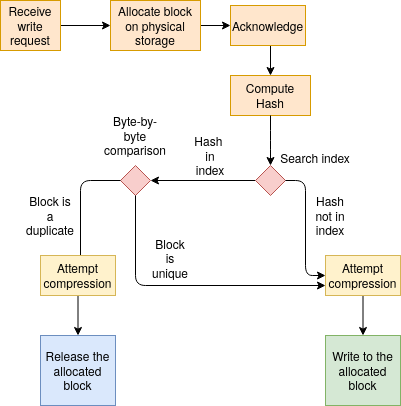

The diagram above was exported from draw.io. Its source (the exported page's mxGraphModel, read from the mxfile embedded in the PNG):
<mxGraphModel dx="974" dy="547" grid="1" gridSize="10" guides="1" tooltips="1" connect="1" arrows="1" fold="1" page="1" pageScale="1" pageWidth="850" pageHeight="1100" math="0" shadow="0">
  <root>
    <mxCell id="0" />
    <mxCell id="1" parent="0" />
    <mxCell id="LFqBLithzVzqLxVW4b6o-4" style="edgeStyle=orthogonalEdgeStyle;rounded=0;orthogonalLoop=1;jettySize=auto;html=1;exitX=0.5;exitY=1;exitDx=0;exitDy=0;entryX=0.5;entryY=0;entryDx=0;entryDy=0;" edge="1" parent="1" source="GB9pUa-WQcR2xrGbnqlr-2" target="GB9pUa-WQcR2xrGbnqlr-5">
      <mxGeometry relative="1" as="geometry" />
    </mxCell>
    <mxCell id="GB9pUa-WQcR2xrGbnqlr-2" value="Acknowledge" style="rounded=0;whiteSpace=wrap;html=1;fillColor=#ffe6cc;strokeColor=#d79b00;" parent="1" vertex="1">
      <mxGeometry x="270" y="150" width="75" height="40" as="geometry" />
    </mxCell>
    <mxCell id="LFqBLithzVzqLxVW4b6o-3" style="edgeStyle=orthogonalEdgeStyle;rounded=0;orthogonalLoop=1;jettySize=auto;html=1;exitX=1;exitY=0.5;exitDx=0;exitDy=0;entryX=0;entryY=0.5;entryDx=0;entryDy=0;" edge="1" parent="1" source="GB9pUa-WQcR2xrGbnqlr-4" target="GB9pUa-WQcR2xrGbnqlr-2">
      <mxGeometry relative="1" as="geometry" />
    </mxCell>
    <mxCell id="GB9pUa-WQcR2xrGbnqlr-4" value="Allocate block on physical storage" style="rounded=0;whiteSpace=wrap;html=1;fillColor=#ffe6cc;strokeColor=#d79b00;" parent="1" vertex="1">
      <mxGeometry x="150" y="145" width="90" height="50" as="geometry" />
    </mxCell>
    <mxCell id="GB9pUa-WQcR2xrGbnqlr-5" value="&lt;div&gt;Compute Hash&lt;/div&gt;" style="rounded=0;whiteSpace=wrap;html=1;fillColor=#ffe6cc;strokeColor=#d79b00;" parent="1" vertex="1">
      <mxGeometry x="270" y="220" width="80" height="40" as="geometry" />
    </mxCell>
    <mxCell id="GB9pUa-WQcR2xrGbnqlr-6" style="edgeStyle=orthogonalEdgeStyle;rounded=0;orthogonalLoop=1;jettySize=auto;html=1;exitX=0;exitY=0.5;exitDx=0;exitDy=0;entryX=1;entryY=0.5;entryDx=0;entryDy=0;" parent="1" source="GB9pUa-WQcR2xrGbnqlr-7" target="GB9pUa-WQcR2xrGbnqlr-14" edge="1">
      <mxGeometry relative="1" as="geometry" />
    </mxCell>
    <mxCell id="GB9pUa-WQcR2xrGbnqlr-7" value="" style="rhombus;whiteSpace=wrap;html=1;fillColor=#f8cecc;strokeColor=#b85450;" parent="1" vertex="1">
      <mxGeometry x="295" y="310" width="30" height="30" as="geometry" />
    </mxCell>
    <mxCell id="GB9pUa-WQcR2xrGbnqlr-8" style="edgeStyle=orthogonalEdgeStyle;rounded=0;orthogonalLoop=1;jettySize=auto;html=1;exitX=0.5;exitY=1;exitDx=0;exitDy=0;entryX=0.5;entryY=0;entryDx=0;entryDy=0;" parent="1" source="GB9pUa-WQcR2xrGbnqlr-9" target="GB9pUa-WQcR2xrGbnqlr-13" edge="1">
      <mxGeometry relative="1" as="geometry" />
    </mxCell>
    <mxCell id="GB9pUa-WQcR2xrGbnqlr-9" value="Attempt compression" style="rounded=0;whiteSpace=wrap;html=1;fillColor=#fff2cc;strokeColor=#d6b656;" parent="1" vertex="1">
      <mxGeometry x="365" y="400" width="75" height="40" as="geometry" />
    </mxCell>
    <mxCell id="GB9pUa-WQcR2xrGbnqlr-10" value="" style="edgeStyle=elbowEdgeStyle;elbow=horizontal;endArrow=classic;html=1;exitX=1;exitY=0.5;exitDx=0;exitDy=0;entryX=0;entryY=0.5;entryDx=0;entryDy=0;" parent="1" source="GB9pUa-WQcR2xrGbnqlr-7" target="GB9pUa-WQcR2xrGbnqlr-9" edge="1">
      <mxGeometry width="50" height="50" relative="1" as="geometry">
        <mxPoint x="370" y="330" as="sourcePoint" />
        <mxPoint x="420" y="280" as="targetPoint" />
        <Array as="points" />
      </mxGeometry>
    </mxCell>
    <mxCell id="GB9pUa-WQcR2xrGbnqlr-11" value="Hash not in index" style="text;html=1;strokeColor=none;fillColor=none;align=center;verticalAlign=middle;whiteSpace=wrap;rounded=0;" parent="1" vertex="1">
      <mxGeometry x="350" y="350" width="40" height="20" as="geometry" />
    </mxCell>
    <mxCell id="GB9pUa-WQcR2xrGbnqlr-12" value="&lt;div&gt;Search index&lt;/div&gt;&lt;div&gt;&lt;br&gt;&lt;/div&gt;" style="text;html=1;strokeColor=none;fillColor=none;align=center;verticalAlign=middle;whiteSpace=wrap;rounded=0;" parent="1" vertex="1">
      <mxGeometry x="310" y="300" width="90" height="20" as="geometry" />
    </mxCell>
    <mxCell id="GB9pUa-WQcR2xrGbnqlr-13" value="Write to the allocated block" style="rounded=0;whiteSpace=wrap;html=1;fillColor=#d5e8d4;strokeColor=#82b366;" parent="1" vertex="1">
      <mxGeometry x="365" y="480" width="75" height="70" as="geometry" />
    </mxCell>
    <mxCell id="GB9pUa-WQcR2xrGbnqlr-14" value="" style="rhombus;whiteSpace=wrap;html=1;fillColor=#f8cecc;strokeColor=#b85450;" parent="1" vertex="1">
      <mxGeometry x="160" y="310" width="30" height="30" as="geometry" />
    </mxCell>
    <mxCell id="GB9pUa-WQcR2xrGbnqlr-15" value="&lt;div&gt;Byte-by-byte comparison&lt;/div&gt;" style="text;html=1;strokeColor=none;fillColor=none;align=center;verticalAlign=middle;whiteSpace=wrap;rounded=0;" parent="1" vertex="1">
      <mxGeometry x="155" y="270" width="40" height="20" as="geometry" />
    </mxCell>
    <mxCell id="GB9pUa-WQcR2xrGbnqlr-16" value="" style="edgeStyle=elbowEdgeStyle;elbow=vertical;endArrow=classic;html=1;exitX=0;exitY=0.5;exitDx=0;exitDy=0;" parent="1" source="GB9pUa-WQcR2xrGbnqlr-14" edge="1">
      <mxGeometry width="50" height="50" relative="1" as="geometry">
        <mxPoint x="340" y="370" as="sourcePoint" />
        <mxPoint x="120" y="440" as="targetPoint" />
        <Array as="points">
          <mxPoint x="120" y="325" />
        </Array>
      </mxGeometry>
    </mxCell>
    <mxCell id="GB9pUa-WQcR2xrGbnqlr-17" value="Hash&amp;nbsp; in index" style="text;html=1;strokeColor=none;fillColor=none;align=center;verticalAlign=middle;whiteSpace=wrap;rounded=0;" parent="1" vertex="1">
      <mxGeometry x="230" y="290" width="40" height="20" as="geometry" />
    </mxCell>
    <mxCell id="GB9pUa-WQcR2xrGbnqlr-18" value="&lt;div&gt;Block is unique&lt;/div&gt;&lt;div&gt;&lt;br&gt;&lt;/div&gt;" style="text;html=1;strokeColor=none;fillColor=none;align=center;verticalAlign=middle;whiteSpace=wrap;rounded=0;" parent="1" vertex="1">
      <mxGeometry x="190" y="400" width="40" height="20" as="geometry" />
    </mxCell>
    <mxCell id="GB9pUa-WQcR2xrGbnqlr-19" value="" style="edgeStyle=segmentEdgeStyle;endArrow=classic;html=1;exitX=0.5;exitY=1;exitDx=0;exitDy=0;entryX=0;entryY=0.75;entryDx=0;entryDy=0;" parent="1" source="GB9pUa-WQcR2xrGbnqlr-14" target="GB9pUa-WQcR2xrGbnqlr-9" edge="1">
      <mxGeometry width="50" height="50" relative="1" as="geometry">
        <mxPoint x="340" y="370" as="sourcePoint" />
        <mxPoint x="360" y="420" as="targetPoint" />
        <Array as="points">
          <mxPoint x="175" y="430" />
        </Array>
      </mxGeometry>
    </mxCell>
    <mxCell id="GB9pUa-WQcR2xrGbnqlr-20" value="Block is a duplicate" style="text;html=1;strokeColor=none;fillColor=none;align=center;verticalAlign=middle;whiteSpace=wrap;rounded=0;" parent="1" vertex="1">
      <mxGeometry x="70" y="350" width="40" height="20" as="geometry" />
    </mxCell>
    <mxCell id="GB9pUa-WQcR2xrGbnqlr-21" style="edgeStyle=orthogonalEdgeStyle;rounded=0;orthogonalLoop=1;jettySize=auto;html=1;exitX=0.5;exitY=1;exitDx=0;exitDy=0;entryX=0.5;entryY=0;entryDx=0;entryDy=0;" parent="1" source="GB9pUa-WQcR2xrGbnqlr-22" target="GB9pUa-WQcR2xrGbnqlr-23" edge="1">
      <mxGeometry relative="1" as="geometry" />
    </mxCell>
    <mxCell id="GB9pUa-WQcR2xrGbnqlr-22" value="Attempt compression" style="rounded=0;whiteSpace=wrap;html=1;fillColor=#fff2cc;strokeColor=#d6b656;" parent="1" vertex="1">
      <mxGeometry x="80" y="400" width="75" height="40" as="geometry" />
    </mxCell>
    <mxCell id="GB9pUa-WQcR2xrGbnqlr-23" value="Release the allocated block" style="rounded=0;whiteSpace=wrap;html=1;fillColor=#dae8fc;strokeColor=#6c8ebf;" parent="1" vertex="1">
      <mxGeometry x="80" y="480" width="75" height="70" as="geometry" />
    </mxCell>
    <mxCell id="GB9pUa-WQcR2xrGbnqlr-24" value="" style="edgeStyle=elbowEdgeStyle;elbow=vertical;endArrow=classic;html=1;exitX=0.5;exitY=1;exitDx=0;exitDy=0;entryX=0;entryY=0.5;entryDx=0;entryDy=0;" parent="1" source="GB9pUa-WQcR2xrGbnqlr-5" target="GB9pUa-WQcR2xrGbnqlr-12" edge="1">
      <mxGeometry width="50" height="50" relative="1" as="geometry">
        <mxPoint x="430" y="260" as="sourcePoint" />
        <mxPoint x="480" y="210" as="targetPoint" />
      </mxGeometry>
    </mxCell>
    <mxCell id="LFqBLithzVzqLxVW4b6o-2" style="edgeStyle=orthogonalEdgeStyle;rounded=0;orthogonalLoop=1;jettySize=auto;html=1;entryX=0;entryY=0.5;entryDx=0;entryDy=0;" edge="1" parent="1" source="GB9pUa-WQcR2xrGbnqlr-26" target="GB9pUa-WQcR2xrGbnqlr-4">
      <mxGeometry relative="1" as="geometry" />
    </mxCell>
    <mxCell id="GB9pUa-WQcR2xrGbnqlr-26" value="Receive write request" style="rounded=0;whiteSpace=wrap;html=1;fillColor=#ffe6cc;strokeColor=#d79b00;" parent="1" vertex="1">
      <mxGeometry x="40" y="145" width="60" height="50" as="geometry" />
    </mxCell>
  </root>
</mxGraphModel>